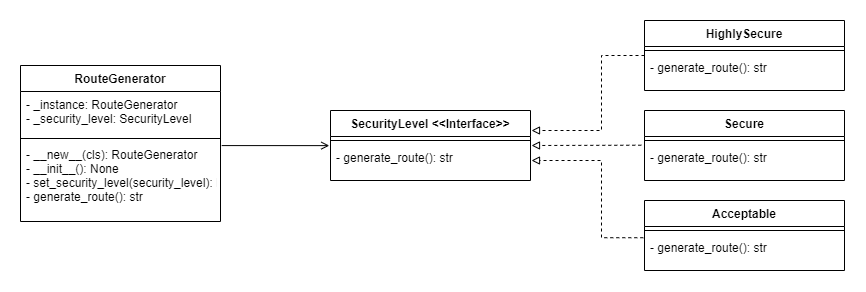

The diagram above was exported from draw.io. Its source (the exported page's mxGraphModel, read from the mxfile embedded in the PNG):
<mxGraphModel dx="1024" dy="540" grid="1" gridSize="10" guides="1" tooltips="1" connect="1" arrows="1" fold="1" page="1" pageScale="1" pageWidth="583" pageHeight="827" math="0" shadow="0">
  <root>
    <mxCell id="WIyWlLk6GJQsqaUBKTNV-0" />
    <mxCell id="WIyWlLk6GJQsqaUBKTNV-1" parent="WIyWlLk6GJQsqaUBKTNV-0" />
    <mxCell id="zkfFHV4jXpPFQw0GAbJ--6" value="HighlySecure     " style="swimlane;fontStyle=1;align=center;verticalAlign=top;childLayout=stackLayout;horizontal=1;startSize=26;horizontalStack=0;resizeParent=1;resizeLast=0;collapsible=1;marginBottom=0;rounded=0;shadow=0;strokeWidth=1;" parent="WIyWlLk6GJQsqaUBKTNV-1" vertex="1">
      <mxGeometry x="763" y="250" width="200" height="70" as="geometry">
        <mxRectangle x="130" y="380" width="160" height="26" as="alternateBounds" />
      </mxGeometry>
    </mxCell>
    <mxCell id="zkfFHV4jXpPFQw0GAbJ--9" value="" style="line;html=1;strokeWidth=1;align=left;verticalAlign=middle;spacingTop=-1;spacingLeft=3;spacingRight=3;rotatable=0;labelPosition=right;points=[];portConstraint=eastwest;" parent="zkfFHV4jXpPFQw0GAbJ--6" vertex="1">
      <mxGeometry y="26" width="200" height="8" as="geometry" />
    </mxCell>
    <mxCell id="_t2XI5qffijd-H2LTT-0-23" value="- generate_route(): str" style="text;align=left;verticalAlign=top;spacingLeft=4;spacingRight=4;overflow=hidden;rotatable=0;points=[[0,0.5],[1,0.5]];portConstraint=eastwest;" vertex="1" parent="zkfFHV4jXpPFQw0GAbJ--6">
      <mxGeometry y="34" width="200" height="26" as="geometry" />
    </mxCell>
    <mxCell id="zkfFHV4jXpPFQw0GAbJ--12" value="" style="endArrow=block;endSize=6;endFill=0;shadow=0;strokeWidth=1;rounded=0;edgeStyle=elbowEdgeStyle;exitX=0;exitY=0.5;exitDx=0;exitDy=0;dashed=1;" parent="WIyWlLk6GJQsqaUBKTNV-1" source="zkfFHV4jXpPFQw0GAbJ--6" edge="1">
      <mxGeometry width="160" relative="1" as="geometry">
        <mxPoint x="744.1199999999999" y="225.43200000000002" as="sourcePoint" />
        <mxPoint x="650" y="360" as="targetPoint" />
        <Array as="points">
          <mxPoint x="720" y="320" />
        </Array>
      </mxGeometry>
    </mxCell>
    <mxCell id="_t2XI5qffijd-H2LTT-0-0" value="Acceptable" style="swimlane;fontStyle=1;align=center;verticalAlign=top;childLayout=stackLayout;horizontal=1;startSize=26;horizontalStack=0;resizeParent=1;resizeLast=0;collapsible=1;marginBottom=0;rounded=0;shadow=0;strokeWidth=1;" vertex="1" parent="WIyWlLk6GJQsqaUBKTNV-1">
      <mxGeometry x="763" y="430" width="200" height="70" as="geometry">
        <mxRectangle x="510" y="360" width="160" height="26" as="alternateBounds" />
      </mxGeometry>
    </mxCell>
    <mxCell id="_t2XI5qffijd-H2LTT-0-3" value="" style="line;html=1;strokeWidth=1;align=left;verticalAlign=middle;spacingTop=-1;spacingLeft=3;spacingRight=3;rotatable=0;labelPosition=right;points=[];portConstraint=eastwest;" vertex="1" parent="_t2XI5qffijd-H2LTT-0-0">
      <mxGeometry y="26" width="200" height="8" as="geometry" />
    </mxCell>
    <mxCell id="_t2XI5qffijd-H2LTT-0-25" value="- generate_route(): str" style="text;align=left;verticalAlign=top;spacingLeft=4;spacingRight=4;overflow=hidden;rotatable=0;points=[[0,0.5],[1,0.5]];portConstraint=eastwest;" vertex="1" parent="_t2XI5qffijd-H2LTT-0-0">
      <mxGeometry y="34" width="200" height="26" as="geometry" />
    </mxCell>
    <mxCell id="_t2XI5qffijd-H2LTT-0-6" value="Secure        " style="swimlane;fontStyle=1;align=center;verticalAlign=top;childLayout=stackLayout;horizontal=1;startSize=26;horizontalStack=0;resizeParent=1;resizeLast=0;collapsible=1;marginBottom=0;rounded=0;shadow=0;strokeWidth=1;" vertex="1" parent="WIyWlLk6GJQsqaUBKTNV-1">
      <mxGeometry x="763" y="340" width="200" height="70" as="geometry">
        <mxRectangle x="130" y="380" width="160" height="26" as="alternateBounds" />
      </mxGeometry>
    </mxCell>
    <mxCell id="_t2XI5qffijd-H2LTT-0-9" value="" style="line;html=1;strokeWidth=1;align=left;verticalAlign=middle;spacingTop=-1;spacingLeft=3;spacingRight=3;rotatable=0;labelPosition=right;points=[];portConstraint=eastwest;" vertex="1" parent="_t2XI5qffijd-H2LTT-0-6">
      <mxGeometry y="26" width="200" height="8" as="geometry" />
    </mxCell>
    <mxCell id="_t2XI5qffijd-H2LTT-0-24" value="- generate_route(): str" style="text;align=left;verticalAlign=top;spacingLeft=4;spacingRight=4;overflow=hidden;rotatable=0;points=[[0,0.5],[1,0.5]];portConstraint=eastwest;" vertex="1" parent="_t2XI5qffijd-H2LTT-0-6">
      <mxGeometry y="34" width="200" height="26" as="geometry" />
    </mxCell>
    <mxCell id="_t2XI5qffijd-H2LTT-0-27" value="" style="endArrow=block;endSize=6;endFill=0;shadow=0;strokeWidth=1;rounded=0;edgeStyle=elbowEdgeStyle;exitX=-0.006;exitY=0.124;exitDx=0;exitDy=0;dashed=1;exitPerimeter=0;" edge="1" parent="WIyWlLk6GJQsqaUBKTNV-1" source="_t2XI5qffijd-H2LTT-0-25">
      <mxGeometry width="160" relative="1" as="geometry">
        <mxPoint x="773" y="295" as="sourcePoint" />
        <mxPoint x="650" y="390" as="targetPoint" />
        <Array as="points">
          <mxPoint x="720" y="420" />
        </Array>
      </mxGeometry>
    </mxCell>
    <mxCell id="_t2XI5qffijd-H2LTT-0-28" value="" style="endArrow=block;endSize=6;endFill=0;shadow=0;strokeWidth=1;rounded=0;exitX=-0.016;exitY=-0.011;exitDx=0;exitDy=0;dashed=1;exitPerimeter=0;" edge="1" parent="WIyWlLk6GJQsqaUBKTNV-1">
      <mxGeometry width="160" relative="1" as="geometry">
        <mxPoint x="759.8000000000002" y="374.71399999999994" as="sourcePoint" />
        <mxPoint x="650" y="375" as="targetPoint" />
      </mxGeometry>
    </mxCell>
    <mxCell id="_t2XI5qffijd-H2LTT-0-32" value="SecurityLevel &lt;&lt;Interface&gt;&gt;" style="swimlane;fontStyle=1;align=center;verticalAlign=top;childLayout=stackLayout;horizontal=1;startSize=26;horizontalStack=0;resizeParent=1;resizeLast=0;collapsible=1;marginBottom=0;rounded=0;shadow=0;strokeWidth=1;" vertex="1" parent="WIyWlLk6GJQsqaUBKTNV-1">
      <mxGeometry x="449" y="340" width="200" height="70" as="geometry">
        <mxRectangle x="230" y="140" width="160" height="26" as="alternateBounds" />
      </mxGeometry>
    </mxCell>
    <mxCell id="_t2XI5qffijd-H2LTT-0-33" value="" style="line;html=1;strokeWidth=1;align=left;verticalAlign=middle;spacingTop=-1;spacingLeft=3;spacingRight=3;rotatable=0;labelPosition=right;points=[];portConstraint=eastwest;" vertex="1" parent="_t2XI5qffijd-H2LTT-0-32">
      <mxGeometry y="26" width="200" height="8" as="geometry" />
    </mxCell>
    <mxCell id="_t2XI5qffijd-H2LTT-0-34" value="- generate_route(): str" style="text;align=left;verticalAlign=top;spacingLeft=4;spacingRight=4;overflow=hidden;rotatable=0;points=[[0,0.5],[1,0.5]];portConstraint=eastwest;" vertex="1" parent="_t2XI5qffijd-H2LTT-0-32">
      <mxGeometry y="34" width="200" height="26" as="geometry" />
    </mxCell>
    <mxCell id="_t2XI5qffijd-H2LTT-0-35" value="RouteGenerator" style="swimlane;fontStyle=1;align=center;verticalAlign=top;childLayout=stackLayout;horizontal=1;startSize=26;horizontalStack=0;resizeParent=1;resizeLast=0;collapsible=1;marginBottom=0;rounded=0;shadow=0;strokeWidth=1;" vertex="1" parent="WIyWlLk6GJQsqaUBKTNV-1">
      <mxGeometry x="139" y="295" width="200" height="156" as="geometry">
        <mxRectangle x="230" y="140" width="160" height="26" as="alternateBounds" />
      </mxGeometry>
    </mxCell>
    <mxCell id="_t2XI5qffijd-H2LTT-0-43" value="- _instance: RouteGenerator&#10;- _security_level: SecurityLevel" style="text;align=left;verticalAlign=top;spacingLeft=4;spacingRight=4;overflow=hidden;rotatable=0;points=[[0,0.5],[1,0.5]];portConstraint=eastwest;" vertex="1" parent="_t2XI5qffijd-H2LTT-0-35">
      <mxGeometry y="26" width="200" height="44" as="geometry" />
    </mxCell>
    <mxCell id="_t2XI5qffijd-H2LTT-0-36" value="" style="line;html=1;strokeWidth=1;align=left;verticalAlign=middle;spacingTop=-1;spacingLeft=3;spacingRight=3;rotatable=0;labelPosition=right;points=[];portConstraint=eastwest;" vertex="1" parent="_t2XI5qffijd-H2LTT-0-35">
      <mxGeometry y="70" width="200" height="6" as="geometry" />
    </mxCell>
    <mxCell id="_t2XI5qffijd-H2LTT-0-37" value="- __new__(cls): RouteGenerator&#10;- __init__(): None&#10;- set_security_level(security_level): None&#10;- generate_route(): str" style="text;align=left;verticalAlign=top;spacingLeft=4;spacingRight=4;overflow=hidden;rotatable=0;points=[[0,0.5],[1,0.5]];portConstraint=eastwest;" vertex="1" parent="_t2XI5qffijd-H2LTT-0-35">
      <mxGeometry y="76" width="200" height="80" as="geometry" />
    </mxCell>
    <mxCell id="_t2XI5qffijd-H2LTT-0-38" value="" style="endArrow=none;endSize=10;endFill=0;shadow=0;strokeWidth=1;rounded=0;exitX=-0.006;exitY=0.043;exitDx=0;exitDy=0;exitPerimeter=0;entryX=1.006;entryY=0.051;entryDx=0;entryDy=0;entryPerimeter=0;startArrow=open;startFill=0;" edge="1" parent="WIyWlLk6GJQsqaUBKTNV-1" source="_t2XI5qffijd-H2LTT-0-34" target="_t2XI5qffijd-H2LTT-0-37">
      <mxGeometry width="160" relative="1" as="geometry">
        <mxPoint x="391.61" y="374.94" as="sourcePoint" />
        <mxPoint x="300" y="375" as="targetPoint" />
      </mxGeometry>
    </mxCell>
  </root>
</mxGraphModel>